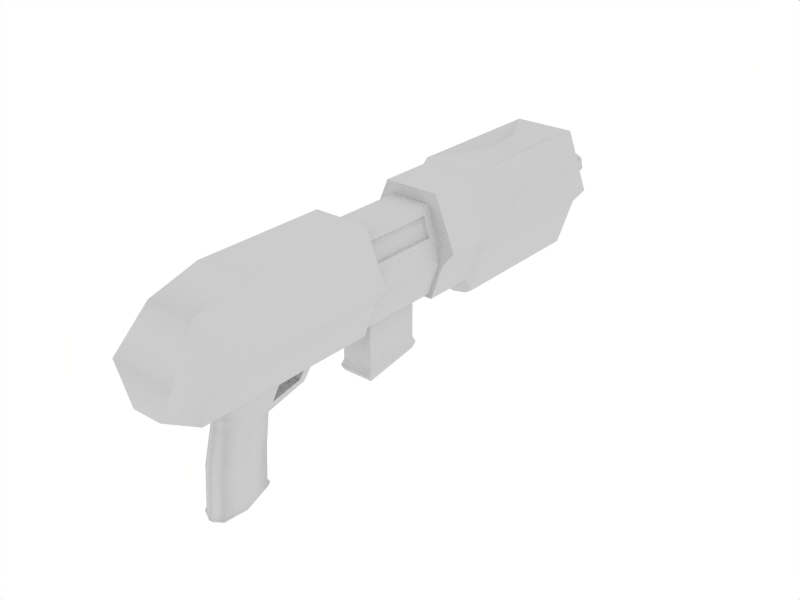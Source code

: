 # Source: rifle.blend  (saved by Blender 2.48.1; exported with 4.5.12 LTS)
import bpy
from mathutils import Matrix  # noqa: F401  (used for matrix-valued properties, if any)

bpy.ops.wm.read_factory_settings(use_empty=True)
scene = bpy.context.scene
scene.name = 'Scene'

# ---- collections
col_collection_1 = bpy.data.collections.new('Collection 1'); scene.collection.children.link(col_collection_1)
col_collection_11 = bpy.data.collections.new('Collection 11'); scene.collection.children.link(col_collection_11)

# ---- world
world_world = bpy.data.worlds.new('World'); scene.world = world_world
world_world.color = (1.0, 1.0, 1.0)
world_world.use_sun_shadow = False
world_world.sun_shadow_jitter_overblur = 0.0
world_world.cycles.sampling_method = 'MANUAL'
world_world.cycles.sample_map_resolution = 256
world_world.light_settings.ao_factor = 1.454

# ---- meshes
me_rifle_body = bpy.data.meshes.new('Rifle_Body')
me_rifle_body.from_pydata([(0.8, 11.0, -1.0), (0.8, 6.0, -1.0), (-0.8, 6.0, -1.0), (-0.8, 11.0, -1.0), (1.3, 11.0, 0.6), (1.3, 6.0, 0.6), (-1.3, 6.0, 0.6), (-1.3, 11.0, 0.6), (-1.0, 6.0, 3.0), (-1.0, 11.0, 3.0), (1.0, 6.0, 3.0), (1.0, 11.0, 3.0), (-1.7, 6.0, 1.1), (-1.7, 11.0, 1.1), (1.7, 6.0, 1.1), (1.7, 11.0, 1.1), (1.527, 10.15, 2.141), (1.527, 6.854, 2.141), (-1.527, 6.854, 2.141), (-1.527, 10.15, 2.141), (0.56, 8.912, 2.7), (0.56, 10.09, 2.8), (-0.56, 10.09, 2.8), (-0.56, 8.912, 2.7), (1.6, 5.7, 1.2), (-1.6, 5.7, 1.2), (0.9, 5.7, 2.9), (-0.9, 5.7, 2.9), (-1.2, 5.7, 0.7), (1.2, 5.7, 0.7), (-0.8, 5.7, -0.5), (0.8, 5.7, -0.5), (0.8, 4.0, -0.5), (-0.8, 4.0, -0.5), (1.2, 4.0, 0.7), (-1.2, 4.0, 0.7), (-0.9, 4.0, 2.9), (0.9, 4.0, 2.9), (-1.6, 4.0, 1.2), (1.6, 4.0, 1.2), (0.9183, 11.0, 0.6975), (0.9767, 11.0, 1.347), (0.7, 11.0, 2.477), (-0.9183, 11.0, 0.6975), (-0.9767, 11.0, 1.347), (-0.7, 11.0, 2.477), (-0.63, 11.0, -0.3225), (0.63, 11.0, -0.3225), (-0.378, 12.0, 0.2165), (0.378, 12.0, 0.2165), (-0.42, 12.0, 1.897), (0.42, 12.0, 1.897), (-0.714, 12.0, 1.099), (0.714, 12.0, 1.099), (-0.184, 11.9, 0.7177), (0.1842, 11.9, 0.7178), (0.4136, 11.9, 1.006), (0.3316, 11.9, 1.365), (-0.0001031, 11.9, 1.524), (-0.3318, 11.9, 1.364), (-0.4136, 11.9, 1.005), (-0.184, 13.0, 0.7177), (0.1842, 13.0, 0.7178), (0.4136, 13.0, 1.006), (0.3316, 13.0, 1.365), (-0.0001034, 13.0, 1.524), (-0.3318, 13.0, 1.364), (-0.4136, 13.0, 1.005), (-0.1178, 13.0, 0.8553), (0.1179, 13.0, 0.8554), (0.2647, 13.0, 1.04), (0.2122, 13.0, 1.269), (-6.618e-05, 13.0, 1.372), (-0.2123, 13.0, 1.269), (-0.2647, 13.0, 1.04), (-0.2647, 12.1, 1.04), (-0.2123, 12.1, 1.269), (-6.618e-05, 12.1, 1.372), (0.2122, 12.1, 1.269), (0.2647, 12.1, 1.04), (0.1179, 12.1, 0.8554), (-0.1178, 12.1, 0.8553), (-5.193e-08, 12.0, 1.1), (-0.72, 1.0, -0.3425), (0.72, 1.0, -0.3425), (1.08, 1.0, 0.7375), (0.6561, 1.0, 2.517), (1.037, 1.0, 1.387), (1.6, 1.0, 1.2), (-1.6, 1.0, 1.2), (0.9, 1.0, 2.9), (-0.9, 1.0, 2.9), (-1.2, 1.0, 0.7), (1.2, 1.0, 0.7), (-0.8, 1.0, -0.5), (0.8, 1.0, -0.5), (0.5189, 3.46, -0.3425), (0.5189, 1.54, -0.3425), (-0.5179, 1.54, -0.3425), (-0.5179, 3.46, -0.3425), (1.5, -5.0, 1.2), (1.2, -5.0, 0.7), (-1.5, -5.0, 1.2), (-1.2, -5.0, 0.7), (-0.8, -5.0, -0.5), (0.8, -5.0, -0.5), (1.1, -6.0, 1.2), (0.8, -5.0, 2.5), (-1.1, -6.0, 1.2), (-0.8, -5.0, 2.5), (-0.5, -6.0, -1.192e-07), (0.5, -6.0, -1.192e-07), (0.54, -1.08, -0.6), (0.4421, -0.7305, -0.6631), (-0.4421, -0.7305, -0.6631), (-0.54, -1.08, -0.6), (-0.54, -4.199, -0.7), (-0.54, -2.101, -0.7), (0.54, -2.101, -0.7), (0.54, -4.199, -0.7), (1.2, -1.6, 0.7), (1.6, -1.6, 1.2), (-1.6, -1.6, 1.2), (-1.2, -1.6, 0.7), (-0.8, -1.6, -0.5), (0.8, -1.6, -0.5), (-0.9, -1.6, 2.9), (0.9, -1.6, 2.9), (-0.34, -2.201, -1.3), (0.34, -2.201, -1.3), (0.34, -3.889, -1.0), (-0.34, -3.889, -1.0), (-0.24, -0.92, -1.3), (-0.34, -1.18, -1.1), (0.34, -1.18, -1.1), (0.24, -0.92, -1.3), (-0.3, -3.852, -1.398), (0.3, -3.852, -1.398), (0.25, -2.305, -1.598), (-0.25, -2.305, -1.598), (-0.6113, -3.15, -0.7), (0.6113, -3.15, -0.7), (1.2, -3.3, 0.7), (1.6, -3.3, 1.2), (-1.6, -3.3, 1.2), (-1.2, -3.3, 0.7), (-0.8, -3.3, -0.5), (0.8, -3.3, -0.5), (-0.9, -3.3, 2.9), (0.9, -3.3, 2.9), (0.4721, -3.1, -1.2), (-0.4721, -3.1, -1.2), (-0.4, -3.133, -1.498), (0.4, -3.133, -1.498), (5.96e-08, -4.019, -1.11), (5.96e-08, -4.002, -1.398), (-5.96e-08, -2.215, -1.628), (-0.33, -4.127, -2.588), (-0.4728, -3.377, -2.616), (-0.275, -2.468, -2.62), (0.33, -4.127, -2.588), (0.4728, -3.376, -2.616), (0.275, -2.468, -2.62), (6.575e-08, -4.292, -2.588), (-6.538e-08, -2.364, -2.617), (-0.33, -4.228, -3.906), (-0.44, -3.451, -3.875), (-0.275, -2.528, -3.678), (0.44, -3.451, -3.875), (0.33, -4.228, -3.906), (0.275, -2.528, -3.678), (6.575e-08, -4.388, -3.949), (-6.538e-08, -2.423, -3.684), (-0.3622, -4.266, -4.034), (-0.483, -3.452, -3.998), (-0.3019, -2.459, -3.794), (0.483, -3.452, -3.998), (0.3622, -4.266, -4.034), (0.3019, -2.459, -3.794), (7.205e-08, -4.436, -4.077), (-7.19e-08, -2.349, -3.799), (1.743e-07, 10.81, -1.318), (5.96e-08, -4.249, -0.72), (5.994e-08, -3.393, -4.176), (-5.957e-10, -2.399, -3.948), (1.189e-07, -4.332, -4.205), (0.2507, -2.502, -3.943), (0.3008, -4.176, -4.165), (0.4011, -3.422, -4.131), (-0.2507, -2.502, -3.943), (-0.4011, -3.422, -4.131), (-0.3008, -4.176, -4.165), (0.7403, 1.3, 2.269), (0.9535, 1.3, 1.636), (0.9535, 3.7, 1.636), (0.7403, 3.7, 2.269), (0.8481, 3.662, 1.636), (0.6562, 3.662, 2.205), (0.6562, 1.338, 2.205), (0.8481, 1.338, 1.636), (0.5189, 3.46, 0.2591), (0.5189, 1.54, 0.2591), (-0.5179, 1.54, 0.2591), (-0.5179, 3.46, 0.2591), (0.4982, 6.118, -1.2), (0.4982, 10.88, -1.2), (-0.4982, 10.88, -1.2), (-0.4982, 6.118, -1.2), (-8.047e-07, 1.0, -0.5811), (-5.96e-08, -0.6915, -0.7381), (-2.98e-08, -0.8753, -1.348), (4.533e-09, 6.187, -1.318), (1.788e-07, 11.0, -1.0), (0.72, 4.0, -0.3425), (-0.72, 4.0, -0.3425), (-0.6561, 4.0, 2.518), (-1.037, 4.0, 1.387), (-1.08, 4.0, 0.7375), (0.6561, 4.0, 2.518), (1.037, 4.0, 1.387), (1.08, 4.0, 0.7375), (-1.037, 1.0, 1.387), (-0.6561, 1.0, 2.517), (-1.08, 1.0, 0.7375), (-1.149e-06, 1.0, 0.891), (-1.177e-06, 4.0, 1.075), (2.318e-07, 11.0, 0.7111)], [], [(0, 4, 5, 1), (2, 6, 7, 3), (6, 12, 13, 7), (4, 15, 14, 5), (11, 16, 15), (10, 17, 16, 11), (14, 17, 10), (15, 16, 17, 14), (8, 18, 12), (9, 19, 18, 8), (13, 19, 9), (12, 18, 19, 13), (10, 11, 21, 20), (11, 9, 22, 21), (9, 8, 23, 22), (21, 22, 23, 20), (5, 14, 24, 29), (14, 10, 26, 24), (12, 6, 28, 25), (8, 12, 25, 27), (10, 8, 27, 26), (6, 2, 30, 28), (1, 5, 29, 31), (30, 31, 32, 33), (31, 29, 34, 32), (28, 30, 33, 35), (26, 27, 36, 37), (27, 25, 38, 36), (25, 28, 35, 38), (24, 26, 37, 39), (29, 24, 39, 34), (47, 46, 48, 49), (45, 42, 51, 50), (44, 45, 50, 52), (42, 41, 53, 51), (52, 50, 51, 53), (48, 52, 53, 49), (40, 47, 49, 53), (43, 52, 48, 46), (43, 44, 52), (40, 53, 41), (54, 61, 62, 55), (55, 62, 63, 56), (56, 63, 64, 57), (57, 64, 65, 58), (58, 65, 66, 59), (59, 66, 67, 60), (60, 67, 61, 54), (61, 68, 69, 62), (62, 69, 70, 63), (63, 70, 71, 64), (64, 71, 72, 65), (65, 72, 73, 66), (66, 73, 74, 67), (67, 74, 68, 61), (68, 74, 75, 81), (74, 73, 76, 75), (73, 72, 77, 76), (72, 71, 78, 77), (71, 70, 79, 78), (70, 69, 80, 79), (69, 68, 81, 80), (81, 82, 80), (80, 82, 79), (79, 82, 78), (78, 82, 77), (77, 82, 76), (76, 82, 75), (75, 82, 81), (214, 83, 223, 217), (220, 85, 84, 213), (215, 222, 86, 218), (219, 87, 85, 220), (216, 221, 222, 215), (217, 223, 221, 216), (84, 97, 96, 213), (214, 99, 98, 83), (213, 96, 99, 214), (107, 106, 100), (102, 108, 109), (105, 111, 110, 104), (106, 107, 109, 108), (102, 103, 108), (100, 106, 101), (106, 108, 110, 111), (103, 104, 110, 108), (101, 106, 111, 105), (93, 88, 121, 120), (88, 90, 127, 121), (89, 92, 123, 122), (91, 89, 122, 126), (92, 94, 124, 123), (95, 93, 120, 125), (90, 91, 126, 127), (95, 125, 112, 113), (94, 114, 115, 124), (112, 125, 124, 115), (117, 124, 125, 118), (117, 118, 129, 128), (115, 114, 132, 133), (112, 115, 133, 134), (113, 112, 134, 135), (128, 129, 134, 133), (129, 138, 135, 134), (128, 133, 132, 139), (120, 121, 143, 142), (142, 143, 100, 101), (121, 127, 149, 143), (143, 149, 107, 100), (122, 123, 145, 144), (144, 145, 103, 102), (126, 122, 144, 148), (148, 144, 102, 109), (123, 124, 146, 145), (145, 146, 104, 103), (125, 120, 142, 147), (147, 142, 101, 105), (149, 148, 109, 107), (104, 146, 140, 116), (146, 124, 117, 140), (119, 141, 147, 105), (141, 118, 125, 147), (118, 141, 150, 129), (141, 119, 130, 150), (116, 140, 151, 131), (140, 117, 128, 151), (131, 151, 152, 136), (151, 128, 139, 152), (129, 150, 153, 138), (150, 130, 137, 153), (130, 154, 155, 137), (154, 131, 136, 155), (136, 152, 158, 157), (152, 139, 159, 158), (153, 137, 160, 161), (138, 153, 161, 162), (155, 136, 157, 163), (137, 155, 163, 160), (156, 138, 162, 164), (139, 156, 164, 159), (157, 158, 166, 165), (158, 159, 167, 166), (161, 160, 169, 168), (162, 161, 168, 170), (163, 157, 165, 171), (160, 163, 171, 169), (164, 162, 170, 172), (159, 164, 172, 167), (165, 166, 174, 173), (166, 167, 175, 174), (168, 169, 177, 176), (170, 168, 176, 178), (171, 165, 173, 179), (169, 171, 179, 177), (172, 170, 178, 180), (167, 172, 180, 175), (182, 105, 104), (116, 182, 104), (182, 119, 105), (116, 131, 154, 182), (119, 182, 154, 130), (175, 180, 184, 189), (180, 178, 186, 184), (177, 179, 185, 187), (179, 173, 191, 185), (178, 176, 188, 186), (176, 177, 187, 188), (174, 175, 189, 190), (173, 174, 190, 191), (188, 187, 185, 183), (191, 190, 183, 185), (190, 189, 184, 183), (188, 183, 184, 186), (87, 193, 192, 86), (219, 194, 193, 87), (86, 192, 195, 218), (218, 195, 194, 219), (195, 197, 196, 194), (192, 198, 197, 195), (194, 196, 199, 193), (193, 199, 198, 192), (197, 198, 199, 196), (97, 201, 200, 96), (98, 202, 201, 97), (99, 203, 202, 98), (96, 200, 203, 99), (200, 201, 202, 203), (126, 148, 149, 127), (8, 10, 20, 23), (3, 206, 207, 2), (206, 181, 211, 207), (205, 0, 1, 204), (204, 211, 181, 205), (94, 208, 209, 114), (208, 95, 113, 209), (114, 209, 210, 132), (209, 113, 135, 210), (138, 156, 210, 135), (139, 132, 210, 156), (211, 31, 30), (212, 0, 205, 181), (181, 206, 3, 212), (83, 98, 97, 84), (88, 93, 224), (90, 88, 224), (92, 89, 224), (89, 91, 224), (91, 90, 224), (94, 92, 224), (93, 95, 224), (208, 94, 224), (95, 208, 224), (33, 32, 225), (32, 34, 225), (35, 33, 225), (37, 36, 225), (36, 38, 225), (38, 35, 225), (39, 37, 225), (34, 39, 225), (4, 0, 226), (3, 7, 226), (13, 9, 226), (7, 13, 226), (11, 15, 226), (15, 4, 226), (0, 212, 226), (212, 3, 226), (9, 11, 226), (30, 2, 207), (30, 207, 211), (31, 211, 204), (31, 204, 1)])
me_rifle_body.polygons.foreach_set('use_smooth', [True] * 233)
_k = set([(0, 1), (0, 4), (0, 205), (0, 212), (1, 5), (1, 31), (1, 204), (2, 3), (2, 6), (2, 30), (2, 207), (3, 7), (3, 206), (3, 212), (4, 5), (4, 15), (5, 14), (5, 29), (6, 7), (6, 12), (6, 28), (7, 13), (8, 9), (8, 10), (8, 12), (8, 23), (8, 27), (9, 11), (9, 13), (9, 22), (10, 11), (10, 14), (10, 20), (10, 26), (11, 15), (11, 21), (12, 13), (12, 25), (14, 15), (14, 24), (16, 17), (18, 19), (20, 21), (20, 23), (21, 22), (22, 23), (24, 26), (24, 29), (24, 39), (25, 27), (25, 28), (25, 38), (26, 27), (26, 37), (27, 36), (28, 30), (28, 35), (29, 31), (29, 34), (30, 31), (30, 33), (31, 32), (32, 33), (32, 34), (33, 35), (34, 39), (35, 38), (36, 37), (36, 38), (37, 39), (40, 41), (40, 47), (41, 42), (42, 45), (42, 51), (43, 44), (43, 46), (44, 45), (45, 50), (46, 47), (46, 48), (47, 49), (48, 49), (48, 52), (49, 53), (50, 51), (50, 52), (51, 53), (54, 55), (54, 60), (55, 56), (56, 57), (57, 58), (58, 59), (59, 60), (61, 62), (61, 67), (62, 63), (63, 64), (64, 65), (65, 66), (66, 67), (68, 69), (68, 74), (69, 70), (70, 71), (71, 72), (72, 73), (73, 74), (75, 76), (75, 81), (76, 77), (77, 78), (78, 79), (79, 80), (80, 81), (83, 214), (83, 223), (84, 85), (84, 213), (85, 87), (86, 87), (86, 218), (86, 222), (88, 90), (88, 93), (88, 121), (89, 91), (89, 92), (89, 122), (90, 91), (90, 127), (91, 126), (92, 94), (92, 123), (93, 95), (93, 120), (94, 124), (94, 208), (95, 125), (95, 208), (96, 97), (96, 99), (97, 98), (98, 99), (100, 106), (100, 143), (101, 106), (101, 142), (102, 108), (102, 144), (103, 108), (103, 145), (104, 110), (104, 146), (105, 111), (105, 147), (106, 107), (106, 111), (107, 149), (108, 109), (108, 110), (109, 148), (110, 111), (112, 113), (112, 115), (112, 125), (112, 134), (113, 135), (113, 209), (114, 115), (114, 132), (114, 209), (115, 124), (115, 133), (116, 140), (116, 182), (117, 118), (117, 124), (117, 128), (117, 140), (118, 125), (118, 129), (118, 141), (119, 141), (119, 182), (120, 142), (121, 143), (122, 144), (123, 145), (124, 146), (125, 147), (126, 148), (127, 149), (128, 129), (128, 133), (129, 134), (132, 139), (133, 134), (135, 138), (138, 156), (139, 156), (165, 166), (165, 171), (166, 167), (167, 172), (168, 169), (168, 170), (169, 171), (170, 172), (181, 205), (181, 206), (184, 186), (184, 189), (185, 187), (185, 191), (186, 188), (187, 188), (189, 190), (190, 191), (192, 193), (192, 195), (192, 198), (193, 194), (193, 199), (194, 195), (194, 196), (195, 197), (196, 197), (196, 199), (197, 198), (198, 199), (200, 201), (200, 203), (201, 202), (202, 203), (204, 211), (207, 211), (213, 214), (213, 220), (214, 217), (215, 216), (215, 218), (215, 222), (216, 217), (218, 219), (219, 220), (221, 222), (221, 223)])
me_rifle_body.attributes.new('sharp_edge', 'BOOLEAN', 'EDGE').data.foreach_set('value', [ (min(e.vertices), max(e.vertices)) in _k for e in me_rifle_body.edges])
_uv = me_rifle_body.uv_layers.new(name='UVTex')
_uv.uv.foreach_set('vector', [0.8473, 0.4372, 0.8473, 0.5238, 0.5892, 0.5238, 0.5892, 0.4372, 0.5892, 0.347, 0.5892, 0.2604, 0.8473, 0.2604, 0.8473, 0.3469, 0.5892, 0.2604, 0.5892, 0.2274, 0.8473, 0.2274, 0.8473, 0.2604, 0.8473, 0.5238, 0.8473, 0.5568, 0.5892, 0.5569, 0.5892, 0.5238, 0.8473, 0.6621, 0.8027, 0.6107, 0.8473, 0.5568, 0.5892, 0.662, 0.6337, 0.6107, 0.8027, 0.6107, 0.8473, 0.6621, 0.5892, 0.5569, 0.6337, 0.6107, 0.5892, 0.662, 0.8473, 0.5568, 0.8027, 0.6107, 0.6337, 0.6107, 0.5892, 0.5569, 0.5892, 0.1222, 0.6338, 0.1735, 0.5892, 0.2274, 0.8473, 0.1222, 0.8027, 0.1735, 0.6338, 0.1735, 0.5892, 0.1222, 0.8473, 0.2274, 0.8027, 0.1735, 0.8473, 0.1222, 0.5892, 0.2274, 0.6338, 0.1735, 0.8027, 0.1735, 0.8473, 0.2274, 0.5894, 0.01715, 0.8469, 0.01703, 0.7994, 0.04088, 0.7395, 0.04169, 0.8469, 0.01703, 0.8473, 0.1222, 0.7994, 0.09826, 0.7994, 0.04088, 0.8473, 0.1222, 0.5892, 0.1222, 0.7395, 0.09748, 0.7994, 0.09826, 0.7994, 0.04088, 0.7994, 0.09826, 0.7395, 0.09748, 0.7395, 0.04169, 0.9787, 0.1012, 0.9787, 0.1327, 0.9501, 0.1327, 0.9501, 0.1013, 0.9787, 0.1327, 0.9787, 0.2229, 0.9501, 0.2229, 0.9501, 0.1327, 0.9787, 0.4015, 0.9787, 0.433, 0.9501, 0.4329, 0.9501, 0.4015, 0.9787, 0.3113, 0.9787, 0.4015, 0.9501, 0.4015, 0.9501, 0.3113, 0.9787, 0.2229, 0.9787, 0.3113, 0.9501, 0.3113, 0.9501, 0.2229, 0.9787, 0.433, 0.9787, 0.4949, 0.9501, 0.495, 0.9501, 0.4329, 0.9787, 0.03926, 0.9787, 0.1012, 0.9501, 0.1013, 0.9501, 0.03921, 0.9501, 0.495, 0.9501, 0.5735, 0.8666, 0.5735, 0.8666, 0.495, 0.9501, 0.03921, 0.9501, 0.1013, 0.8667, 0.1013, 0.8667, 0.03921, 0.9501, 0.4329, 0.9501, 0.495, 0.8666, 0.495, 0.8666, 0.4329, 0.9501, 0.2229, 0.9501, 0.3113, 0.8666, 0.3113, 0.8667, 0.2229, 0.9501, 0.3113, 0.9501, 0.4015, 0.8666, 0.4015, 0.8666, 0.3113, 0.9501, 0.4015, 0.9501, 0.4329, 0.8666, 0.4329, 0.8666, 0.4015, 0.9501, 0.1327, 0.9501, 0.2229, 0.8667, 0.2229, 0.8667, 0.1327, 0.9501, 0.1013, 0.9501, 0.1327, 0.8667, 0.1327, 0.8667, 0.1013, 0.2668, 0.7625, 0.3235, 0.7625, 0.3122, 0.8136, 0.2782, 0.8136, 0.3267, 0.9412, 0.2637, 0.9412, 0.2763, 0.8891, 0.3141, 0.8891, 0.3721, 0.8647, 0.3633, 0.9217, 0.3141, 0.8891, 0.3273, 0.8532, 0.227, 0.9217, 0.2182, 0.8647, 0.263, 0.8532, 0.2763, 0.8891, 0.3273, 0.8532, 0.3141, 0.8891, 0.2763, 0.8891, 0.263, 0.8532, 0.3122, 0.8136, 0.3273, 0.8532, 0.263, 0.8532, 0.2782, 0.8136, 0.2204, 0.8314, 0.2316, 0.7807, 0.2782, 0.8136, 0.263, 0.8532, 0.3699, 0.8314, 0.3273, 0.8532, 0.3122, 0.8136, 0.3588, 0.7807, 0.3699, 0.8314, 0.3721, 0.8647, 0.3273, 0.8532, 0.2204, 0.8314, 0.263, 0.8532, 0.2182, 0.8647, 0.9285, 0.6987, 0.9845, 0.6987, 0.9845, 0.7174, 0.9285, 0.7174, 0.9285, 0.7174, 0.9845, 0.7174, 0.9845, 0.7362, 0.9285, 0.7362, 0.9285, 0.7362, 0.9845, 0.7362, 0.9845, 0.7549, 0.9285, 0.7549, 0.9285, 0.7549, 0.9845, 0.7549, 0.9845, 0.7736, 0.9285, 0.7736, 0.9285, 0.6425, 0.9845, 0.6425, 0.9845, 0.6612, 0.9285, 0.6612, 0.9285, 0.6612, 0.9845, 0.6612, 0.9845, 0.6799, 0.9285, 0.6799, 0.9285, 0.6799, 0.9845, 0.6799, 0.9845, 0.6987, 0.9285, 0.6987, 0.9845, 0.6987, 0.9919, 0.6997, 0.9919, 0.7167, 0.9845, 0.7174, 0.9845, 0.7174, 0.9919, 0.7167, 0.9926, 0.7317, 0.9845, 0.7362, 0.9845, 0.7362, 0.9925, 0.7407, 0.9915, 0.7549, 0.9845, 0.7549, 0.9845, 0.7549, 0.9915, 0.7549, 0.9925, 0.7691, 0.9845, 0.7736, 0.9845, 0.6425, 0.9924, 0.6469, 0.9915, 0.6615, 0.9845, 0.6612, 0.9845, 0.6612, 0.9915, 0.6615, 0.9924, 0.6755, 0.9845, 0.6799, 0.9845, 0.6799, 0.9927, 0.6845, 0.9919, 0.6997, 0.9845, 0.6987, 0.9094, 0.7083, 0.9094, 0.7205, 0.8628, 0.7205, 0.8628, 0.7083, 0.9094, 0.7205, 0.9094, 0.7327, 0.8628, 0.7327, 0.8628, 0.7205, 0.9094, 0.7327, 0.9094, 0.7449, 0.8628, 0.7449, 0.8628, 0.7327, 0.9094, 0.6595, 0.9094, 0.6717, 0.8628, 0.6717, 0.8628, 0.6595, 0.9094, 0.6717, 0.9094, 0.6839, 0.8628, 0.6839, 0.8628, 0.6717, 0.9094, 0.6839, 0.9094, 0.6961, 0.8628, 0.6961, 0.8628, 0.6839, 0.9094, 0.6961, 0.9094, 0.7083, 0.8628, 0.7083, 0.8628, 0.6961, 0.8628, 0.7083, 0.8505, 0.7022, 0.8628, 0.6961, 0.8628, 0.6961, 0.8505, 0.7022, 0.8534, 0.6889, 0.8534, 0.6889, 0.8505, 0.7022, 0.8419, 0.6916, 0.8419, 0.6916, 0.8505, 0.7022, 0.8369, 0.7022, 0.8369, 0.7022, 0.8505, 0.7022, 0.8419, 0.7128, 0.8419, 0.7128, 0.8505, 0.7022, 0.8534, 0.7155, 0.8534, 0.7155, 0.8505, 0.7022, 0.8628, 0.7083, 0.8951, 0.77, 0.7433, 0.77, 0.7433, 0.8294, 0.8951, 0.8294, 0.2094, 0.6438, 0.3763, 0.6438, 0.3763, 0.5804, 0.2094, 0.5804, 0.8951, 0.9254, 0.7433, 0.9254, 0.7433, 0.9938, 0.8951, 0.9938, 0.2094, 0.68, 0.3763, 0.68, 0.3763, 0.6438, 0.2094, 0.6438, 0.8951, 0.8633, 0.7433, 0.8633, 0.7433, 0.9254, 0.8951, 0.9254, 0.8951, 0.8294, 0.7433, 0.8294, 0.7433, 0.8633, 0.8951, 0.8633, 0.3763, 0.5804, 0.3462, 0.5693, 0.2394, 0.5693, 0.2094, 0.5804, 0.2094, 0.5003, 0.2394, 0.5116, 0.3462, 0.5116, 0.3763, 0.5003, 0.2094, 0.5804, 0.2394, 0.5693, 0.2394, 0.5116, 0.2094, 0.5003, 0.3306, 0.2871, 0.3846, 0.3804, 0.3306, 0.3804, 0.3306, 0.123, 0.3847, 0.123, 0.3306, 0.2163, 0.5282, 0.2869, 0.4724, 0.2724, 0.4724, 0.2286, 0.5282, 0.2141, 0.4147, 0.3003, 0.3306, 0.2871, 0.3306, 0.2163, 0.4147, 0.2023, 0.3306, 0.123, 0.3306, 0.09592, 0.3847, 0.123, 0.3306, 0.3804, 0.3846, 0.3804, 0.3306, 0.4075, 0.4147, 0.3003, 0.4147, 0.2023, 0.4724, 0.2286, 0.4724, 0.2724, 0.3306, 0.09592, 0.3306, 0.03103, 0.3847, 0.05807, 0.3847, 0.123, 0.3306, 0.4075, 0.3846, 0.3804, 0.3846, 0.4453, 0.3306, 0.4723, 0.006204, 0.4075, 0.006204, 0.3804, 0.1468, 0.3804, 0.1468, 0.4075, 0.006204, 0.3804, 0.006204, 0.2885, 0.1468, 0.2885, 0.1468, 0.3804, 0.006154, 0.123, 0.006154, 0.09592, 0.1467, 0.09592, 0.1467, 0.123, 0.006154, 0.2149, 0.006154, 0.123, 0.1467, 0.123, 0.1467, 0.2149, 0.006154, 0.09592, 0.006154, 0.03103, 0.1467, 0.03103, 0.1467, 0.09592, 0.006204, 0.4723, 0.006204, 0.4075, 0.1468, 0.4075, 0.1468, 0.4723, 0.006204, 0.2885, 0.006154, 0.2149, 0.1467, 0.2149, 0.1468, 0.2885, 0.7296, 0.9922, 0.5926, 0.9951, 0.6196, 0.9797, 0.638, 0.9734, 0.7296, 0.907, 0.638, 0.926, 0.6196, 0.9197, 0.5925, 0.9043, 0.9792, 0.9276, 0.9926, 0.9548, 0.9104, 0.9548, 0.9238, 0.9276, 0.9238, 0.9825, 0.9104, 0.9548, 0.9926, 0.9548, 0.9792, 0.9825, 0.9238, 0.8168, 0.9792, 0.8168, 0.969, 0.848, 0.934, 0.848, 0.1013, 0.7698, 0.08379, 0.7827, 0.06007, 0.7492, 0.07998, 0.7454, 0.9792, 0.9276, 0.9238, 0.9276, 0.934, 0.9014, 0.969, 0.9014, 0.5068, 0.7883, 0.4863, 0.7745, 0.5092, 0.7457, 0.5313, 0.749, 0.934, 0.848, 0.969, 0.848, 0.969, 0.9014, 0.934, 0.9014, 0.4775, 0.688, 0.4867, 0.672, 0.5313, 0.749, 0.5092, 0.7457, 0.108, 0.6903, 0.07998, 0.7454, 0.06007, 0.7492, 0.09864, 0.6749, 0.1468, 0.4075, 0.1468, 0.3804, 0.2387, 0.3804, 0.2387, 0.4075, 0.2387, 0.4075, 0.2387, 0.3804, 0.3306, 0.3804, 0.3306, 0.4075, 0.1468, 0.3804, 0.1468, 0.2885, 0.2387, 0.2885, 0.2387, 0.3804, 0.2387, 0.3804, 0.2387, 0.2885, 0.3306, 0.2871, 0.3306, 0.3804, 0.1467, 0.123, 0.1467, 0.09592, 0.2387, 0.09592, 0.2387, 0.123, 0.2387, 0.123, 0.2387, 0.09592, 0.3306, 0.09592, 0.3306, 0.123, 0.1467, 0.2149, 0.1467, 0.123, 0.2387, 0.123, 0.2387, 0.2149, 0.2387, 0.2149, 0.2387, 0.123, 0.3306, 0.123, 0.3306, 0.2163, 0.1467, 0.09592, 0.1467, 0.03103, 0.2387, 0.03103, 0.2387, 0.09592, 0.2387, 0.09592, 0.2387, 0.03103, 0.3306, 0.03103, 0.3306, 0.09592, 0.1468, 0.4723, 0.1468, 0.4075, 0.2387, 0.4075, 0.2387, 0.4723, 0.2387, 0.4723, 0.2387, 0.4075, 0.3306, 0.4075, 0.3306, 0.4723, 0.2387, 0.2885, 0.2387, 0.2149, 0.3306, 0.2163, 0.3306, 0.2871, 0.3306, 0.03103, 0.2387, 0.03103, 0.2306, 0.01616, 0.2873, 0.01331, 0.2387, 0.03103, 0.1467, 0.03103, 0.1739, 0.01331, 0.2306, 0.01616, 0.2872, 0.49, 0.2306, 0.4872, 0.2387, 0.4723, 0.3306, 0.4723, 0.2306, 0.4872, 0.1739, 0.4901, 0.1468, 0.4723, 0.2387, 0.4723, 0.4569, 0.7132, 0.4205, 0.6743, 0.441, 0.6576, 0.4775, 0.688, 0.4205, 0.6743, 0.3826, 0.6424, 0.4043, 0.6348, 0.441, 0.6576, 0.2027, 0.6445, 0.1647, 0.6765, 0.1442, 0.6599, 0.1809, 0.637, 0.1647, 0.6765, 0.1285, 0.7153, 0.108, 0.6903, 0.1442, 0.6599, 0.1809, 0.637, 0.1442, 0.6599, 0.1338, 0.6474, 0.1641, 0.6239, 0.1442, 0.6599, 0.108, 0.6903, 0.09864, 0.6749, 0.1338, 0.6474, 0.4775, 0.688, 0.441, 0.6576, 0.4514, 0.645, 0.4867, 0.672, 0.441, 0.6576, 0.4043, 0.6348, 0.421, 0.6217, 0.4514, 0.645, 0.4043, 0.6348, 0.4009, 0.6171, 0.4095, 0.6103, 0.421, 0.6217, 0.1843, 0.6193, 0.1809, 0.637, 0.1641, 0.6239, 0.1757, 0.6124, 0.1641, 0.6239, 0.1338, 0.6474, 0.1015, 0.5978, 0.1298, 0.5715, 0.1338, 0.6474, 0.09864, 0.6749, 0.06726, 0.6311, 0.1015, 0.5978, 0.4514, 0.645, 0.421, 0.6217, 0.455, 0.5695, 0.4831, 0.5955, 0.4867, 0.672, 0.4514, 0.645, 0.4831, 0.5955, 0.5173, 0.6282, 0.1757, 0.6124, 0.1641, 0.6239, 0.1298, 0.5715, 0.144, 0.5596, 0.421, 0.6217, 0.4095, 0.6103, 0.4408, 0.5577, 0.455, 0.5695, 0.4983, 0.6794, 0.4867, 0.672, 0.5173, 0.6282, 0.5288, 0.638, 0.09864, 0.6749, 0.08707, 0.6826, 0.05578, 0.6411, 0.06726, 0.6311, 0.1298, 0.5715, 0.1015, 0.5978, 0.06009, 0.5498, 0.08612, 0.5206, 0.1015, 0.5978, 0.06726, 0.6311, 0.03196, 0.5891, 0.06009, 0.5498, 0.4831, 0.5955, 0.455, 0.5695, 0.4982, 0.5191, 0.5239, 0.5479, 0.5173, 0.6282, 0.4831, 0.5955, 0.5239, 0.5479, 0.5518, 0.5865, 0.144, 0.5596, 0.1298, 0.5715, 0.08612, 0.5206, 0.09813, 0.5059, 0.455, 0.5695, 0.4408, 0.5577, 0.4863, 0.5042, 0.4982, 0.5191, 0.5288, 0.638, 0.5173, 0.6282, 0.5518, 0.5865, 0.5635, 0.5961, 0.06726, 0.6311, 0.05578, 0.6411, 0.02016, 0.599, 0.03196, 0.5891, 0.08612, 0.5206, 0.06009, 0.5498, 0.05637, 0.5457, 0.08151, 0.5157, 0.06009, 0.5498, 0.03196, 0.5891, 0.02649, 0.5851, 0.05637, 0.5457, 0.5239, 0.5479, 0.4982, 0.5191, 0.5029, 0.5144, 0.5275, 0.5438, 0.5518, 0.5865, 0.5239, 0.5479, 0.5275, 0.5438, 0.5571, 0.5825, 0.09813, 0.5059, 0.08612, 0.5206, 0.08151, 0.5157, 0.09334, 0.4999, 0.4982, 0.5191, 0.4863, 0.5042, 0.4913, 0.4979, 0.5029, 0.5144, 0.5635, 0.5961, 0.5518, 0.5865, 0.5571, 0.5825, 0.5691, 0.5917, 0.03196, 0.5891, 0.02016, 0.599, 0.01446, 0.5946, 0.02649, 0.5851, 0.5724, 0.2505, 0.5282, 0.2869, 0.5282, 0.2141, 0.5748, 0.22, 0.5724, 0.2505, 0.5282, 0.2141, 0.5724, 0.2505, 0.5748, 0.281, 0.5282, 0.2869, 0.2027, 0.6445, 0.1809, 0.637, 0.1843, 0.6193, 0.2027, 0.6209, 0.3826, 0.6424, 0.3826, 0.6187, 0.4009, 0.6171, 0.4043, 0.6348, 0.02649, 0.5851, 0.01446, 0.5946, 0.01009, 0.5876, 0.02117, 0.5789, 0.5691, 0.5917, 0.5571, 0.5825, 0.5623, 0.5763, 0.5733, 0.5848, 0.5029, 0.5144, 0.4913, 0.4979, 0.4997, 0.4944, 0.5104, 0.5103, 0.09334, 0.4999, 0.08151, 0.5157, 0.07403, 0.5114, 0.0852, 0.4961, 0.5571, 0.5825, 0.5275, 0.5438, 0.5332, 0.5402, 0.5623, 0.5763, 0.5275, 0.5438, 0.5029, 0.5144, 0.5104, 0.5103, 0.5332, 0.5402, 0.05637, 0.5457, 0.02649, 0.5851, 0.02117, 0.5789, 0.05053, 0.5419, 0.08151, 0.5157, 0.05637, 0.5457, 0.05053, 0.5419, 0.07403, 0.5114, 0.5332, 0.5402, 0.5104, 0.5103, 0.5163, 0.4936, 0.5496, 0.5293, 0.07403, 0.5114, 0.05053, 0.5419, 0.03367, 0.5309, 0.06791, 0.4936, 0.05053, 0.5419, 0.02117, 0.5789, 0.00725, 0.5768, 0.03367, 0.5309, 0.5332, 0.5402, 0.5496, 0.5293, 0.5759, 0.5741, 0.5623, 0.5763, 0.3763, 0.68, 0.3596, 0.6946, 0.3596, 0.7318, 0.3763, 0.7464, 0.2094, 0.68, 0.2261, 0.6946, 0.3596, 0.6946, 0.3763, 0.68, 0.3763, 0.7464, 0.3596, 0.7318, 0.2261, 0.7318, 0.2094, 0.7464, 0.2094, 0.7464, 0.2261, 0.7318, 0.2261, 0.6946, 0.2094, 0.68, 0.2261, 0.7318, 0.2302, 0.7286, 0.2302, 0.6978, 0.2261, 0.6946, 0.3596, 0.7318, 0.3555, 0.7286, 0.2302, 0.7286, 0.2261, 0.7318, 0.2261, 0.6946, 0.2302, 0.6978, 0.3555, 0.6978, 0.3596, 0.6946, 0.3596, 0.6946, 0.3555, 0.6978, 0.3555, 0.7286, 0.3596, 0.7318, 0.2302, 0.7286, 0.3555, 0.7286, 0.3555, 0.6978, 0.2302, 0.6978, 0.3462, 0.5693, 0.3305, 0.5566, 0.2552, 0.5566, 0.2394, 0.5693, 0.3462, 0.5116, 0.3305, 0.5242, 0.3305, 0.5566, 0.3462, 0.5693, 0.2394, 0.5116, 0.2552, 0.5242, 0.3305, 0.5242, 0.3462, 0.5116, 0.2394, 0.5693, 0.2552, 0.5566, 0.2552, 0.5242, 0.2394, 0.5116, 0.2552, 0.5566, 0.3305, 0.5566, 0.3305, 0.5242, 0.2552, 0.5242, 0.1467, 0.2149, 0.2387, 0.2149, 0.2387, 0.2885, 0.1468, 0.2885, 0.5892, 0.1222, 0.5894, 0.01715, 0.7395, 0.04169, 0.7395, 0.09748, 0.8473, 0.3469, 0.8412, 0.3656, 0.5953, 0.3657, 0.5892, 0.347, 0.8412, 0.3656, 0.8377, 0.3921, 0.5988, 0.3921, 0.5953, 0.3657, 0.8412, 0.4185, 0.8473, 0.4372, 0.5892, 0.4372, 0.5953, 0.4185, 0.5953, 0.4185, 0.5988, 0.3921, 0.8377, 0.3921, 0.8412, 0.4185, 0.7296, 0.907, 0.729, 0.9497, 0.638, 0.9497, 0.638, 0.926, 0.729, 0.9497, 0.7296, 0.9922, 0.638, 0.9734, 0.638, 0.9497, 0.638, 0.926, 0.638, 0.9497, 0.6063, 0.9497, 0.606, 0.9387, 0.638, 0.9497, 0.638, 0.9734, 0.606, 0.9607, 0.6063, 0.9497, 0.5424, 0.9612, 0.5461, 0.9498, 0.6063, 0.9497, 0.606, 0.9607, 0.5424, 0.9383, 0.606, 0.9387, 0.6063, 0.9497, 0.5461, 0.9498, 0.9968, 0.5342, 0.9501, 0.5735, 0.9501, 0.495, 0.6365, 0.6902, 0.5954, 0.6902, 0.6109, 0.6782, 0.6365, 0.6712, 0.6365, 0.6712, 0.6621, 0.6782, 0.6776, 0.6902, 0.6365, 0.6902, 0.3763, 0.5003, 0.3462, 0.5116, 0.3462, 0.5693, 0.3763, 0.5804, 0.03833, 0.8944, 0.05887, 0.8687, 0.1205, 0.8785, 0.07427, 0.9817, 0.03833, 0.8944, 0.1205, 0.8785, 0.1821, 0.8687, 0.2027, 0.8944, 0.1205, 0.8785, 0.2027, 0.8944, 0.1667, 0.9817, 0.1205, 0.8785, 0.1667, 0.9817, 0.07427, 0.9817, 0.1205, 0.8785, 0.1616, 0.8071, 0.1821, 0.8687, 0.1205, 0.8785, 0.05887, 0.8687, 0.07941, 0.8071, 0.1205, 0.8785, 0.1205, 0.8029, 0.1616, 0.8071, 0.1205, 0.8785, 0.07941, 0.8071, 0.1205, 0.8029, 0.1205, 0.8785, 0.4237, 0.8085, 0.5058, 0.8085, 0.4647, 0.8894, 0.5058, 0.8085, 0.5264, 0.8701, 0.4647, 0.8894, 0.4031, 0.8701, 0.4237, 0.8085, 0.4647, 0.8894, 0.511, 0.9831, 0.4185, 0.9831, 0.4647, 0.8894, 0.4185, 0.9831, 0.3826, 0.8958, 0.4647, 0.8894, 0.3826, 0.8958, 0.4031, 0.8701, 0.4647, 0.8894, 0.5469, 0.8958, 0.511, 0.9831, 0.4647, 0.8894, 0.5264, 0.8701, 0.5469, 0.8958, 0.4647, 0.8894, 0.5698, 0.7723, 0.5954, 0.6902, 0.6365, 0.778, 0.6776, 0.6902, 0.7033, 0.7723, 0.6365, 0.778, 0.7238, 0.798, 0.6879, 0.8956, 0.6365, 0.778, 0.7033, 0.7723, 0.7238, 0.798, 0.6365, 0.778, 0.5852, 0.8956, 0.5492, 0.798, 0.6365, 0.778, 0.5492, 0.798, 0.5698, 0.7723, 0.6365, 0.778, 0.5954, 0.6902, 0.6365, 0.6902, 0.6365, 0.778, 0.6365, 0.6902, 0.6776, 0.6902, 0.6365, 0.778, 0.6879, 0.8956, 0.5852, 0.8956, 0.6365, 0.778, 0.9501, 0.495, 0.9787, 0.495, 0.9901, 0.5098, 0.9501, 0.495, 0.9901, 0.5098, 0.9968, 0.5342, 0.9501, 0.5735, 0.9968, 0.5342, 0.9901, 0.5587, 0.9501, 0.5735, 0.9901, 0.5587, 0.9787, 0.5735])
me_rifle_body.materials.append(None)
me_rifle_body.use_remesh_preserve_volume = False
me_rifle_body.use_remesh_preserve_attributes = False
me_rifle_body.use_mirror_vertex_groups = False
me_rifle_body.update()
me_rifle_clip = bpy.data.meshes.new('Rifle_Clip')
me_rifle_clip.from_pydata([(0.4847, 3.268, -0.4875), (-0.4847, 3.268, -0.4875), (0.4847, 1.732, -0.4875), (0.4847, 1.732, -1.768), (0.4847, 3.268, -1.528), (-0.4847, 1.732, -0.4875), (-0.4847, 1.732, -1.768), (-0.4847, 3.268, -1.528), (-0.5132, 1.55, -2.343), (0.5132, 1.55, -2.343), (-0.5132, 3.45, -2.043), (0.5132, 3.45, -2.043), (0.5702, 3.556, -1.843), (-0.5702, 3.556, -1.843), (0.5702, 1.444, -2.143), (-0.5702, 1.444, -2.143), (-0.5184, 1.54, -1.943), (0.5184, 1.54, -1.943), (-0.5184, 3.46, -1.643), (0.5184, 3.46, -1.643), (0.5184, 3.46, -0.3425), (0.5184, 1.54, -0.3425), (-0.5184, 1.54, -0.3425), (-0.5184, 3.46, -0.3425), (0.5184, 3.46, 1.557), (-0.5184, 3.46, 1.557), (0.5184, 1.54, 1.557), (-0.5184, 1.54, 1.557), (-0.3318, 1.732, 1.557), (0.3318, 1.732, 1.557), (-0.3318, 3.268, 1.557), (0.3318, 3.268, 1.557), (0.3318, 3.268, 1.357), (-0.3318, 3.268, 1.357), (0.3318, 1.732, 1.357), (-0.3318, 1.732, 1.357), (-1.147e-06, 3.268, 1.557), (-1.594e-06, 1.732, 1.557)], [], [(0, 2, 3, 4), (5, 1, 7, 6), (22, 23, 1, 5), (2, 0, 20, 21), (0, 4, 19, 20), (23, 18, 7, 1), (21, 17, 3, 2), (17, 19, 4, 3), (16, 22, 5, 6), (18, 16, 6, 7), (10, 11, 9, 8), (15, 13, 10, 8), (14, 15, 8, 9), (12, 14, 9, 11), (13, 12, 11, 10), (18, 19, 12, 13), (19, 17, 14, 12), (17, 16, 15, 14), (16, 18, 13, 15), (21, 22, 16, 17), (23, 20, 19, 18), (20, 23, 25, 24), (21, 20, 24, 26), (22, 21, 26, 27), (23, 22, 27, 25), (25, 27, 28, 30), (27, 26, 29, 28), (26, 24, 31, 29), (24, 25, 30, 31), (29, 31, 32, 34), (30, 28, 35, 33), (36, 31, 30), (33, 36, 30), (36, 32, 31), (37, 28, 29), (34, 37, 29), (37, 35, 28), (32, 36, 37, 34), (36, 33, 35, 37)])
me_rifle_clip.polygons.foreach_set('use_smooth', [True] * 39)
_k = set([(0, 2), (0, 4), (1, 5), (1, 7), (2, 3), (3, 4), (5, 6), (6, 7), (8, 9), (8, 10), (8, 15), (9, 11), (9, 14), (10, 11), (10, 13), (11, 12), (12, 19), (13, 18), (14, 17), (15, 16), (16, 17), (16, 18), (16, 22), (17, 19), (17, 21), (18, 19), (18, 23), (19, 20), (20, 21), (20, 24), (21, 26), (22, 23), (22, 27), (23, 25), (24, 25), (24, 26), (24, 31), (25, 27), (26, 27), (28, 30), (28, 37), (29, 31), (29, 37), (30, 36), (31, 36), (32, 34), (32, 36), (33, 35), (33, 36), (34, 37), (35, 37)])
me_rifle_clip.attributes.new('sharp_edge', 'BOOLEAN', 'EDGE').data.foreach_set('value', [ (min(e.vertices), max(e.vertices)) in _k for e in me_rifle_clip.edges])
_uv = me_rifle_clip.uv_layers.new(name='UVTex')
_uv.uv.foreach_set('vector', [0.2885, 0.2699, 0.05659, 0.2699, 0.05655, 0.07665, 0.2885, 0.1128, 0.5974, 0.2699, 0.3654, 0.2699, 0.3654, 0.1129, 0.5974, 0.07666, 0.6266, 0.2921, 0.3362, 0.2921, 0.3654, 0.2699, 0.5974, 0.2699, 0.05659, 0.2699, 0.2885, 0.2699, 0.3178, 0.2921, 0.02734, 0.2921, 0.2885, 0.2699, 0.2885, 0.1128, 0.3178, 0.09514, 0.3178, 0.2921, 0.3362, 0.2921, 0.3361, 0.09517, 0.3654, 0.1129, 0.3654, 0.2699, 0.02734, 0.2921, 0.02734, 0.04992, 0.05655, 0.07665, 0.05659, 0.2699, 0.02734, 0.04992, 0.3178, 0.09514, 0.2885, 0.1128, 0.05655, 0.07665, 0.6266, 0.04992, 0.6266, 0.2921, 0.5974, 0.2699, 0.5974, 0.07666, 0.3361, 0.09517, 0.6266, 0.04992, 0.5974, 0.07666, 0.3654, 0.1129, 0.4135, 0.7039, 0.4135, 0.8695, 0.103, 0.8695, 0.103, 0.7039, 0.09116, 0.6682, 0.4353, 0.6733, 0.4135, 0.7039, 0.103, 0.7039, 0.06646, 0.8787, 0.06646, 0.6947, 0.103, 0.7039, 0.103, 0.8695, 0.4353, 0.9001, 0.09116, 0.9052, 0.103, 0.8695, 0.4135, 0.8695, 0.4499, 0.6947, 0.4499, 0.8787, 0.4135, 0.8695, 0.4135, 0.7039, 0.4857, 0.7031, 0.4857, 0.8703, 0.4499, 0.8787, 0.4499, 0.6947, 0.425, 0.9354, 0.1115, 0.9359, 0.09116, 0.9052, 0.4353, 0.9001, 0.03067, 0.8703, 0.03067, 0.7031, 0.06646, 0.6947, 0.06646, 0.8787, 0.1115, 0.6375, 0.425, 0.638, 0.4353, 0.6733, 0.09116, 0.6682, 0.8086, 0.2918, 0.652, 0.2918, 0.652, 0.05007, 0.8086, 0.05007, 0.9833, 0.2931, 0.8267, 0.2931, 0.8267, 0.09674, 0.9833, 0.09674, 0.8267, 0.2931, 0.9833, 0.2931, 0.9833, 0.5801, 0.8267, 0.5801, 0.02734, 0.2921, 0.3178, 0.2921, 0.3179, 0.5795, 0.02741, 0.5796, 0.652, 0.2918, 0.8086, 0.2918, 0.8086, 0.5788, 0.652, 0.5788, 0.3362, 0.2921, 0.6266, 0.2921, 0.6266, 0.5796, 0.3361, 0.5795, 0.5106, 0.6722, 0.9804, 0.6722, 0.9334, 0.7112, 0.5576, 0.7112, 0.9804, 0.6722, 0.9804, 0.9259, 0.9334, 0.8868, 0.9334, 0.7112, 0.9804, 0.9259, 0.5106, 0.9259, 0.5576, 0.8868, 0.9334, 0.8868, 0.5106, 0.9259, 0.5106, 0.6722, 0.5576, 0.7112, 0.5576, 0.8868, 0.9334, 0.8868, 0.5576, 0.8868, 0.5786, 0.8638, 0.9123, 0.8638, 0.5576, 0.7112, 0.9334, 0.7112, 0.9123, 0.733, 0.5786, 0.733, 0.5786, 0.7984, 0.5576, 0.8868, 0.5576, 0.7112, 0.5786, 0.733, 0.5786, 0.7984, 0.5576, 0.7112, 0.5786, 0.7984, 0.5786, 0.8638, 0.5576, 0.8868, 0.9123, 0.7984, 0.9334, 0.7112, 0.9334, 0.8868, 0.9123, 0.8638, 0.9123, 0.7984, 0.9334, 0.8868, 0.9123, 0.7984, 0.9123, 0.733, 0.9334, 0.7112, 0.5786, 0.8638, 0.5786, 0.7984, 0.9123, 0.7984, 0.9123, 0.8638, 0.5786, 0.7984, 0.5786, 0.733, 0.9123, 0.733, 0.9123, 0.7984])
me_rifle_clip.materials.append(None)
me_rifle_clip.use_remesh_preserve_volume = False
me_rifle_clip.use_remesh_preserve_attributes = False
me_rifle_clip.use_mirror_vertex_groups = False
me_rifle_clip.update()

# ---- objects
ob_rifle_body = bpy.data.objects.new('Rifle_Body', me_rifle_body)
ob_rifle_clip = bpy.data.objects.new('Rifle_Clip', me_rifle_clip)

# ---- transforms, parenting, visibility, modifiers, constraints
ob_rifle_body.location = (0.0, 0.0, 0.0)
ob_rifle_body.lock_rotations_4d = False
ob_rifle_body.empty_display_type = 'ARROWS'
ob_rifle_body.color = (0.0, 0.0, 0.0, 1.0)
ob_rifle_body.lineart.crease_threshold = 0.0
_m = ob_rifle_body.modifiers.new('EdgeSplit', 'EDGE_SPLIT')
_m.use_edge_angle = False
ob_rifle_clip.location = (0.0, 0.0, 0.0)
ob_rifle_clip.lock_rotations_4d = False
ob_rifle_clip.empty_display_type = 'ARROWS'
ob_rifle_clip.color = (0.0, 0.0, 0.0, 1.0)
ob_rifle_clip.lineart.crease_threshold = 0.0
_m = ob_rifle_clip.modifiers.new('EdgeSplit', 'EDGE_SPLIT')
_m.use_edge_angle = False

# ---- collection membership
col_collection_1.objects.link(ob_rifle_body)
col_collection_11.objects.link(ob_rifle_clip)

# ---- scene / render settings (as saved in the file)
scene.frame_start = 1; scene.frame_end = 250; scene.frame_set(1)
scene.render.engine = 'BLENDER_EEVEE_NEXT'
scene.render.image_settings.file_format = 'JPEG'
scene.render.image_settings.color_mode = 'RGB'
scene.render.image_settings.compression = 90
scene.render.resolution_x = 800
scene.render.resolution_y = 600
scene.render.pixel_aspect_x = 100.0
scene.render.pixel_aspect_y = 100.0
scene.render.fps = 25
scene.render.dither_intensity = 0.0
scene.render.use_compositing = False
scene.render.use_sequencer = False
scene.render.bake_margin = 2
scene.render.bake_bias = 0.0
scene.render.use_stamp_time = False
scene.render.use_stamp_date = False
scene.render.use_stamp_frame = False
scene.render.use_stamp_camera = False
scene.render.use_stamp_scene = False
scene.render.use_stamp_filename = False
scene.render.use_stamp_render_time = False
scene.render.stamp_font_size = 0
scene.cycles.use_denoising = False
scene.cycles.samples = 10
scene.cycles.sampling_pattern = 'TABULATED_SOBOL'
scene.cycles.light_sampling_threshold = 0.0
scene.cycles.use_adaptive_sampling = False
scene.cycles.use_light_tree = False
scene.cycles.blur_glossy = 0.0
scene.cycles.volume_bounces = 1
scene.cycles.pixel_filter_type = 'GAUSSIAN'
scene.cycles.sample_clamp_indirect = 0.0
scene.view_settings.view_transform = 'Raw'
bpy.context.view_layer.update()

# ---- added for rendering (the .blend has no active camera): camera
cam_auto = bpy.data.cameras.new('AutoCamera')
cam_auto.lens = 50.0
cam_auto.sensor_width = 36.0
cam_auto.clip_end = 1000.0
ob_auto_camera = bpy.data.objects.new('AutoCamera', cam_auto)
scene.collection.objects.link(ob_auto_camera)
ob_auto_camera.location = (19.0621, -19.3745, 14.6472)
ob_auto_camera.rotation_euler = (1.09748, -7.21219e-08, 0.694738)
scene.camera = ob_auto_camera
bpy.context.view_layer.update()
